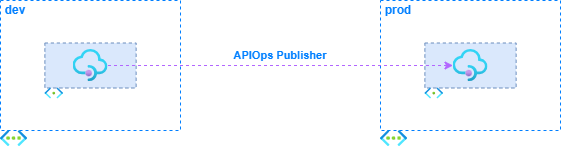

The diagram above was exported from draw.io. Its source (the exported page's mxGraphModel, read from the mxfile embedded in the PNG):
<mxGraphModel dx="617" dy="456" grid="1" gridSize="10" guides="1" tooltips="1" connect="1" arrows="1" fold="1" page="1" pageScale="1" pageWidth="850" pageHeight="1100" math="0" shadow="0">
  <root>
    <mxCell id="0" />
    <mxCell id="1" parent="0" />
    <mxCell id="LBniw8iPhG_3ppIaF3WB-22" value="" style="rounded=0;whiteSpace=wrap;html=1;dashed=1;strokeColor=#007FFF;" vertex="1" parent="1">
      <mxGeometry x="20" y="230" width="180" height="130" as="geometry" />
    </mxCell>
    <mxCell id="LBniw8iPhG_3ppIaF3WB-23" value="" style="rounded=0;whiteSpace=wrap;html=1;dashed=1;strokeColor=#6c8ebf;fillColor=#dae8fc;" vertex="1" parent="1">
      <mxGeometry x="64.38" y="272.5" width="91.25" height="45" as="geometry" />
    </mxCell>
    <mxCell id="LBniw8iPhG_3ppIaF3WB-24" value="" style="image;aspect=fixed;html=1;points=[];align=center;fontSize=12;image=img/lib/azure2/app_services/API_Management_Services.svg;" vertex="1" parent="1">
      <mxGeometry x="92.5" y="278.84999999999997" width="35" height="32.31" as="geometry" />
    </mxCell>
    <mxCell id="LBniw8iPhG_3ppIaF3WB-25" value="" style="image;aspect=fixed;html=1;points=[];align=center;fontSize=12;image=img/lib/azure2/networking/Virtual_Networks.svg;" vertex="1" parent="1">
      <mxGeometry x="20" y="360" width="27" height="16.12" as="geometry" />
    </mxCell>
    <mxCell id="LBniw8iPhG_3ppIaF3WB-31" value="&lt;b&gt;dev&lt;/b&gt;" style="text;strokeColor=none;align=center;fillColor=none;html=1;verticalAlign=middle;whiteSpace=wrap;rounded=0;fontColor=#007FFF;" vertex="1" parent="1">
      <mxGeometry x="20" y="230" width="30" height="20" as="geometry" />
    </mxCell>
    <mxCell id="LBniw8iPhG_3ppIaF3WB-33" value="APIOps Publisher" style="text;strokeColor=none;align=center;fillColor=none;html=1;verticalAlign=middle;whiteSpace=wrap;rounded=0;labelBackgroundColor=default;fontColor=#007FFF;fontStyle=1;fontSize=11;" vertex="1" parent="1">
      <mxGeometry x="220" y="270" width="160" height="30" as="geometry" />
    </mxCell>
    <mxCell id="LBniw8iPhG_3ppIaF3WB-39" value="" style="shape=image;imageAspect=0;aspect=fixed;verticalLabelPosition=bottom;verticalAlign=top;image=data:image/svg+xml,(base64 omitted: 2352 chars);" vertex="1" parent="1">
      <mxGeometry x="64.38" y="317.5" width="18.75" height="11.03" as="geometry" />
    </mxCell>
    <mxCell id="LBniw8iPhG_3ppIaF3WB-47" value="" style="rounded=0;whiteSpace=wrap;html=1;dashed=1;strokeColor=#007FFF;" vertex="1" parent="1">
      <mxGeometry x="400" y="230" width="180" height="130" as="geometry" />
    </mxCell>
    <mxCell id="LBniw8iPhG_3ppIaF3WB-48" value="" style="rounded=0;whiteSpace=wrap;html=1;dashed=1;strokeColor=#6c8ebf;fillColor=#dae8fc;" vertex="1" parent="1">
      <mxGeometry x="444.38" y="272.5" width="91.25" height="45" as="geometry" />
    </mxCell>
    <mxCell id="LBniw8iPhG_3ppIaF3WB-49" value="" style="image;aspect=fixed;html=1;points=[];align=center;fontSize=12;image=img/lib/azure2/app_services/API_Management_Services.svg;" vertex="1" parent="1">
      <mxGeometry x="472.5" y="278.84999999999997" width="35" height="32.31" as="geometry" />
    </mxCell>
    <mxCell id="LBniw8iPhG_3ppIaF3WB-50" value="" style="image;aspect=fixed;html=1;points=[];align=center;fontSize=12;image=img/lib/azure2/networking/Virtual_Networks.svg;" vertex="1" parent="1">
      <mxGeometry x="400" y="360" width="27" height="16.12" as="geometry" />
    </mxCell>
    <mxCell id="LBniw8iPhG_3ppIaF3WB-51" value="&lt;b&gt;prod&lt;/b&gt;" style="text;strokeColor=none;align=center;fillColor=none;html=1;verticalAlign=middle;whiteSpace=wrap;rounded=0;fontColor=#007FFF;" vertex="1" parent="1">
      <mxGeometry x="403" y="230" width="30" height="20" as="geometry" />
    </mxCell>
    <mxCell id="LBniw8iPhG_3ppIaF3WB-52" value="" style="shape=image;imageAspect=0;aspect=fixed;verticalLabelPosition=bottom;verticalAlign=top;image=data:image/svg+xml,(base64 omitted: 2352 chars);" vertex="1" parent="1">
      <mxGeometry x="444.38" y="317.5" width="18.75" height="11.03" as="geometry" />
    </mxCell>
    <mxCell id="LBniw8iPhG_3ppIaF3WB-54" style="edgeStyle=orthogonalEdgeStyle;rounded=0;orthogonalLoop=1;jettySize=auto;html=1;strokeColor=#B266FF;dashed=1;" edge="1" parent="1" source="LBniw8iPhG_3ppIaF3WB-24" target="LBniw8iPhG_3ppIaF3WB-49">
      <mxGeometry relative="1" as="geometry" />
    </mxCell>
  </root>
</mxGraphModel>